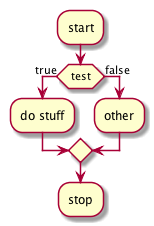

The diagram above was rendered by PlantUML. Its source (embedded in the PNG):
@startuml
:start;
if (test) then (true)
  :do stuff;
else (false)
  :other;
endif 
:stop;
@enduml